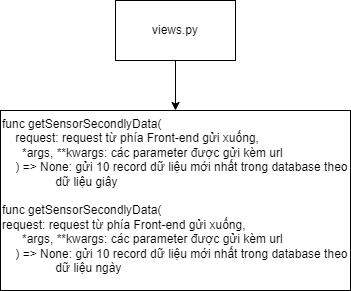

The diagram above was exported from draw.io. Its source (the exported page's mxGraphModel, read from the mxfile embedded in the PNG):
<mxGraphModel dx="794" dy="509" grid="1" gridSize="10" guides="1" tooltips="1" connect="1" arrows="1" fold="1" page="1" pageScale="1" pageWidth="850" pageHeight="1100" math="0" shadow="0">
  <root>
    <mxCell id="0" />
    <mxCell id="1" parent="0" />
    <mxCell id="g2bSOS-S3uvEMlWNf_Wz-3" style="edgeStyle=orthogonalEdgeStyle;rounded=0;orthogonalLoop=1;jettySize=auto;html=1;exitX=0.5;exitY=1;exitDx=0;exitDy=0;entryX=0.5;entryY=0;entryDx=0;entryDy=0;" edge="1" parent="1" source="g2bSOS-S3uvEMlWNf_Wz-1" target="g2bSOS-S3uvEMlWNf_Wz-2">
      <mxGeometry relative="1" as="geometry" />
    </mxCell>
    <mxCell id="g2bSOS-S3uvEMlWNf_Wz-1" value="views.py" style="rounded=0;whiteSpace=wrap;html=1;" vertex="1" parent="1">
      <mxGeometry x="250" y="20" width="120" height="60" as="geometry" />
    </mxCell>
    <mxCell id="g2bSOS-S3uvEMlWNf_Wz-2" value="func getSensorSecondlyData(&lt;br&gt;&lt;span style=&quot;&quot;&gt;&lt;span style=&quot;white-space: pre;&quot;&gt;&amp;nbsp;&amp;nbsp;&amp;nbsp;&amp;nbsp;&lt;/span&gt;&lt;/span&gt;request: request từ phía Front-end gửi xuống,&lt;br&gt;&lt;span style=&quot;&quot;&gt;&lt;span style=&quot;white-space: pre;&quot;&gt;&amp;nbsp;&amp;nbsp;&amp;nbsp;&amp;nbsp;&lt;/span&gt;&lt;/span&gt;&amp;nbsp; *args, **kwargs: các parameter được gửi kèm url&lt;br&gt;&lt;span style=&quot;&quot;&gt;&lt;span style=&quot;white-space: pre;&quot;&gt;&amp;nbsp;&amp;nbsp;&amp;nbsp;&amp;nbsp;&lt;/span&gt;&lt;/span&gt;) =&amp;gt; None: gửi 10 record dữ liệu mới nhất trong database theo &lt;span style=&quot;white-space: pre;&quot;&gt; &lt;/span&gt;&lt;span style=&quot;white-space: pre;&quot;&gt; &lt;/span&gt;dữ liệu giây&lt;br&gt;&lt;br&gt;func getSensorSecondlyData(&lt;br style=&quot;border-color: var(--border-color);&quot;&gt; request: request từ phía Front-end gửi xuống,&lt;br style=&quot;border-color: var(--border-color);&quot;&gt;&lt;span style=&quot;border-color: var(--border-color);&quot;&gt;&lt;span style=&quot;white-space: pre;&quot;&gt;&amp;nbsp;&amp;nbsp;&amp;nbsp;&amp;nbsp;&lt;/span&gt;&lt;/span&gt;&amp;nbsp; *args, **kwargs: các parameter được gửi kèm url&lt;br style=&quot;border-color: var(--border-color);&quot;&gt;&lt;span style=&quot;border-color: var(--border-color);&quot;&gt;&lt;span style=&quot;white-space: pre;&quot;&gt;&amp;nbsp;&amp;nbsp;&amp;nbsp;&amp;nbsp;&lt;/span&gt;&lt;/span&gt;) =&amp;gt; None: gửi 10 record dữ liệu mới nhất trong database theo &lt;span style=&quot;white-space: pre;&quot;&gt; &lt;span style=&quot;white-space: pre;&quot;&gt; &lt;/span&gt;&lt;/span&gt;dữ liệu ngày" style="rounded=0;whiteSpace=wrap;html=1;verticalAlign=top;align=left;" vertex="1" parent="1">
      <mxGeometry x="135" y="130" width="350" height="180" as="geometry" />
    </mxCell>
  </root>
</mxGraphModel>